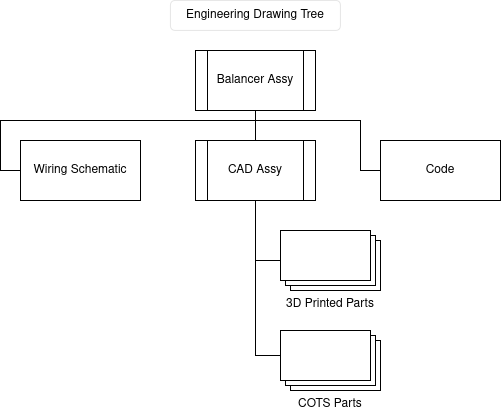

The diagram above was exported from draw.io. Its source (the exported page's mxGraphModel, read from the mxfile embedded in the PNG):
<mxGraphModel dx="1426" dy="758" grid="1" gridSize="10" guides="1" tooltips="1" connect="1" arrows="1" fold="1" page="1" pageScale="1" pageWidth="850" pageHeight="1100" math="0" shadow="0">
  <root>
    <mxCell id="0" />
    <mxCell id="1" parent="0" />
    <mxCell id="ZejrxSO1OmvVSyH33MUQ-1" parent="1" style="rounded=1;whiteSpace=wrap;html=1;strokeColor=default;align=center;verticalAlign=middle;fontFamily=Helvetica;fontSize=12;fontColor=default;fillColor=none;strokeWidth=0;" value="Engineering Drawing Tree" vertex="1">
      <mxGeometry height="30" width="170" x="330" y="270" as="geometry" />
    </mxCell>
    <mxCell id="ZejrxSO1OmvVSyH33MUQ-16" edge="1" parent="1" source="ZejrxSO1OmvVSyH33MUQ-3" style="edgeStyle=orthogonalEdgeStyle;rounded=0;orthogonalLoop=1;jettySize=auto;html=1;entryX=0.5;entryY=1;entryDx=0;entryDy=0;endArrow=none;endFill=0;curved=0;">
      <mxGeometry relative="1" as="geometry">
        <Array as="points">
          <mxPoint x="520" y="440" />
          <mxPoint x="520" y="390" />
          <mxPoint x="415" y="390" />
        </Array>
        <mxPoint x="415" y="380" as="targetPoint" />
      </mxGeometry>
    </mxCell>
    <mxCell id="ZejrxSO1OmvVSyH33MUQ-3" parent="1" style="rounded=0;whiteSpace=wrap;html=1;strokeColor=default;align=center;verticalAlign=middle;fontFamily=Helvetica;fontSize=12;fontColor=default;fillColor=default;" value="Code" vertex="1">
      <mxGeometry height="60" width="120" x="540" y="410" as="geometry" />
    </mxCell>
    <mxCell id="ZejrxSO1OmvVSyH33MUQ-12" edge="1" parent="1" source="ZejrxSO1OmvVSyH33MUQ-4" style="edgeStyle=orthogonalEdgeStyle;rounded=0;orthogonalLoop=1;jettySize=auto;html=1;entryX=0.5;entryY=1;entryDx=0;entryDy=0;curved=0;strokeColor=default;strokeWidth=1;endArrow=none;endFill=0;">
      <mxGeometry relative="1" as="geometry">
        <Array as="points">
          <mxPoint x="160" y="440" />
          <mxPoint x="160" y="390" />
          <mxPoint x="415" y="390" />
        </Array>
        <mxPoint x="415" y="380" as="targetPoint" />
      </mxGeometry>
    </mxCell>
    <mxCell id="ZejrxSO1OmvVSyH33MUQ-4" parent="1" style="rounded=0;whiteSpace=wrap;html=1;strokeColor=default;align=center;verticalAlign=middle;fontFamily=Helvetica;fontSize=12;fontColor=default;fillColor=default;" value="Wiring Schematic" vertex="1">
      <mxGeometry height="60" width="120" x="180" y="410" as="geometry" />
    </mxCell>
    <mxCell id="ZejrxSO1OmvVSyH33MUQ-14" edge="1" parent="1" source="ZejrxSO1OmvVSyH33MUQ-11" style="edgeStyle=orthogonalEdgeStyle;rounded=0;orthogonalLoop=1;jettySize=auto;html=1;endArrow=none;endFill=0;curved=0;" value="">
      <mxGeometry relative="1" as="geometry">
        <mxPoint x="415.0344827586207" y="380" as="targetPoint" />
      </mxGeometry>
    </mxCell>
    <mxCell id="ZejrxSO1OmvVSyH33MUQ-11" parent="1" style="shape=process;whiteSpace=wrap;html=1;backgroundOutline=1;" value="CAD Assy" vertex="1">
      <mxGeometry height="60" width="120" x="355" y="410" as="geometry" />
    </mxCell>
    <mxCell id="ZejrxSO1OmvVSyH33MUQ-20" edge="1" parent="1" source="ZejrxSO1OmvVSyH33MUQ-17" style="edgeStyle=orthogonalEdgeStyle;rounded=0;orthogonalLoop=1;jettySize=auto;html=1;entryX=0.5;entryY=1;entryDx=0;entryDy=0;endArrow=none;endFill=0;" target="ZejrxSO1OmvVSyH33MUQ-11">
      <mxGeometry relative="1" as="geometry">
        <Array as="points">
          <mxPoint x="415" y="530" />
        </Array>
        <mxPoint x="460" y="490" as="targetPoint" />
      </mxGeometry>
    </mxCell>
    <mxCell id="ZejrxSO1OmvVSyH33MUQ-17" parent="1" style="verticalLabelPosition=bottom;verticalAlign=top;html=1;shape=mxgraph.basic.layered_rect;dx=10;outlineConnect=0;whiteSpace=wrap;" value="3D Printed Parts" vertex="1">
      <mxGeometry height="60" width="100" x="440" y="500" as="geometry" />
    </mxCell>
    <mxCell id="ZejrxSO1OmvVSyH33MUQ-18" parent="1" style="verticalLabelPosition=bottom;verticalAlign=top;html=1;shape=mxgraph.basic.layered_rect;dx=10;outlineConnect=0;whiteSpace=wrap;" value="COTS Parts" vertex="1">
      <mxGeometry height="60" width="100" x="440" y="600" as="geometry" />
    </mxCell>
    <mxCell id="ZejrxSO1OmvVSyH33MUQ-19" edge="1" parent="1" source="ZejrxSO1OmvVSyH33MUQ-11" style="edgeStyle=orthogonalEdgeStyle;rounded=0;orthogonalLoop=1;jettySize=auto;html=1;entryX=0;entryY=0;entryDx=0;entryDy=25;entryPerimeter=0;endArrow=none;endFill=0;" target="ZejrxSO1OmvVSyH33MUQ-18">
      <mxGeometry relative="1" as="geometry" />
    </mxCell>
    <mxCell id="ZejrxSO1OmvVSyH33MUQ-22" parent="1" style="shape=process;whiteSpace=wrap;html=1;backgroundOutline=1;" value="Balancer Assy" vertex="1">
      <mxGeometry height="60" width="120" x="355" y="320" as="geometry" />
    </mxCell>
  </root>
</mxGraphModel>